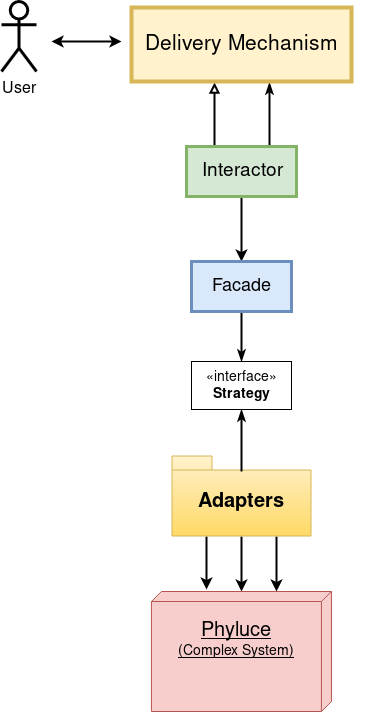

The diagram above was exported from draw.io. Its source (the exported page's mxGraphModel, read from the mxfile embedded in the PNG):
<mxGraphModel dx="1418" dy="811" grid="1" gridSize="10" guides="1" tooltips="1" connect="1" arrows="1" fold="1" page="1" pageScale="1" pageWidth="850" pageHeight="1100" math="0" shadow="0">
  <root>
    <mxCell id="0" />
    <mxCell id="1" parent="0" />
    <mxCell id="I0ZE33RoIlYtpgosH6Py-14" style="edgeStyle=orthogonalEdgeStyle;rounded=0;orthogonalLoop=1;jettySize=auto;html=1;exitX=0.5;exitY=1;exitDx=0;exitDy=0;entryX=0.5;entryY=0;entryDx=0;entryDy=0;strokeWidth=2;" parent="1" source="xJaD9ppI8J21Z4rxE_MC-1" target="xJaD9ppI8J21Z4rxE_MC-2" edge="1">
      <mxGeometry relative="1" as="geometry" />
    </mxCell>
    <mxCell id="I0ZE33RoIlYtpgosH6Py-22" style="edgeStyle=orthogonalEdgeStyle;rounded=0;orthogonalLoop=1;jettySize=auto;html=1;exitX=0.25;exitY=0;exitDx=0;exitDy=0;entryX=0.375;entryY=1.02;entryDx=0;entryDy=0;entryPerimeter=0;startArrow=none;startFill=0;endArrow=block;endFill=0;strokeWidth=2;" parent="1" source="xJaD9ppI8J21Z4rxE_MC-1" target="xJaD9ppI8J21Z4rxE_MC-24" edge="1">
      <mxGeometry relative="1" as="geometry" />
    </mxCell>
    <mxCell id="I0ZE33RoIlYtpgosH6Py-23" style="edgeStyle=orthogonalEdgeStyle;rounded=0;orthogonalLoop=1;jettySize=auto;html=1;exitX=0.75;exitY=0;exitDx=0;exitDy=0;entryX=0.625;entryY=1.017;entryDx=0;entryDy=0;entryPerimeter=0;startArrow=none;startFill=0;endArrow=classicThin;endFill=1;strokeWidth=2;" parent="1" source="xJaD9ppI8J21Z4rxE_MC-1" target="xJaD9ppI8J21Z4rxE_MC-24" edge="1">
      <mxGeometry relative="1" as="geometry" />
    </mxCell>
    <mxCell id="xJaD9ppI8J21Z4rxE_MC-1" value="&lt;font style=&quot;font-size: 19px&quot;&gt;Interactor&lt;/font&gt;" style="rounded=0;whiteSpace=wrap;html=1;strokeWidth=3;strokeColor=#82b366;fillColor=#d5e8d4;" parent="1" vertex="1">
      <mxGeometry x="615" y="205" width="110" height="50" as="geometry" />
    </mxCell>
    <mxCell id="I0ZE33RoIlYtpgosH6Py-18" style="edgeStyle=orthogonalEdgeStyle;rounded=0;orthogonalLoop=1;jettySize=auto;html=1;exitX=0.5;exitY=1;exitDx=0;exitDy=0;entryX=0.5;entryY=0;entryDx=0;entryDy=0;startArrow=none;startFill=0;endArrow=classicThin;endFill=1;strokeWidth=2;" parent="1" source="xJaD9ppI8J21Z4rxE_MC-2" target="xJaD9ppI8J21Z4rxE_MC-10" edge="1">
      <mxGeometry relative="1" as="geometry" />
    </mxCell>
    <mxCell id="xJaD9ppI8J21Z4rxE_MC-2" value="&lt;font style=&quot;font-size: 18px&quot;&gt;Facade&lt;/font&gt;" style="html=1;strokeWidth=3;fillColor=#dae8fc;strokeColor=#6c8ebf;" parent="1" vertex="1">
      <mxGeometry x="620" y="320" width="100" height="50" as="geometry" />
    </mxCell>
    <mxCell id="I0ZE33RoIlYtpgosH6Py-7" style="edgeStyle=orthogonalEdgeStyle;rounded=0;orthogonalLoop=1;jettySize=auto;html=1;exitX=0.5;exitY=1;exitDx=0;exitDy=0;exitPerimeter=0;entryX=0;entryY=0.499;entryDx=0;entryDy=0;entryPerimeter=0;strokeWidth=2;" parent="1" source="xJaD9ppI8J21Z4rxE_MC-3" target="xJaD9ppI8J21Z4rxE_MC-15" edge="1">
      <mxGeometry relative="1" as="geometry" />
    </mxCell>
    <mxCell id="I0ZE33RoIlYtpgosH6Py-9" style="edgeStyle=orthogonalEdgeStyle;rounded=0;orthogonalLoop=1;jettySize=auto;html=1;exitX=0.25;exitY=1;exitDx=0;exitDy=0;exitPerimeter=0;entryX=-0.015;entryY=0.692;entryDx=0;entryDy=0;entryPerimeter=0;strokeWidth=2;" parent="1" source="xJaD9ppI8J21Z4rxE_MC-3" target="xJaD9ppI8J21Z4rxE_MC-15" edge="1">
      <mxGeometry relative="1" as="geometry" />
    </mxCell>
    <mxCell id="I0ZE33RoIlYtpgosH6Py-10" style="edgeStyle=orthogonalEdgeStyle;rounded=0;orthogonalLoop=1;jettySize=auto;html=1;exitX=0.75;exitY=1;exitDx=0;exitDy=0;exitPerimeter=0;entryX=0;entryY=0.306;entryDx=0;entryDy=0;entryPerimeter=0;strokeWidth=2;" parent="1" source="xJaD9ppI8J21Z4rxE_MC-3" target="xJaD9ppI8J21Z4rxE_MC-15" edge="1">
      <mxGeometry relative="1" as="geometry" />
    </mxCell>
    <mxCell id="xJaD9ppI8J21Z4rxE_MC-3" value="&lt;font style=&quot;font-size: 20px&quot;&gt;Adapters&lt;/font&gt;" style="shape=folder;fontStyle=1;spacingTop=10;tabWidth=40;tabHeight=14;tabPosition=left;html=1;gradientColor=#ffd966;fillColor=#fff2cc;strokeColor=#d6b656;" parent="1" vertex="1">
      <mxGeometry x="600.5" y="514.5" width="139" height="80" as="geometry" />
    </mxCell>
    <mxCell id="I0ZE33RoIlYtpgosH6Py-17" style="edgeStyle=orthogonalEdgeStyle;rounded=0;orthogonalLoop=1;jettySize=auto;html=1;exitX=0.5;exitY=1;exitDx=0;exitDy=0;entryX=0.501;entryY=0.189;entryDx=0;entryDy=0;entryPerimeter=0;endArrow=none;endFill=0;strokeWidth=2;startArrow=classicThin;startFill=1;" parent="1" source="xJaD9ppI8J21Z4rxE_MC-10" target="xJaD9ppI8J21Z4rxE_MC-3" edge="1">
      <mxGeometry relative="1" as="geometry" />
    </mxCell>
    <mxCell id="xJaD9ppI8J21Z4rxE_MC-10" value="&lt;font style=&quot;font-size: 14px&quot;&gt;«interface»&lt;br&gt;&lt;/font&gt;&lt;div style=&quot;font-size: 14px&quot;&gt;&lt;font style=&quot;font-size: 14px&quot;&gt;&lt;b&gt;Strategy&lt;/b&gt;&lt;/font&gt;&lt;/div&gt;" style="html=1;" parent="1" vertex="1">
      <mxGeometry x="620" y="420" width="100" height="48" as="geometry" />
    </mxCell>
    <mxCell id="xJaD9ppI8J21Z4rxE_MC-15" value="&lt;blockquote&gt;&lt;blockquote&gt;&lt;div align=&quot;center&quot;&gt;&lt;font style=&quot;font-size: 20px&quot;&gt;Phyluce&lt;/font&gt;&lt;/div&gt;&lt;div style=&quot;font-size: 14px&quot; align=&quot;center&quot;&gt;&lt;font style=&quot;font-size: 14px&quot;&gt;(Complex System)&lt;br&gt;&lt;/font&gt;&lt;/div&gt;&lt;/blockquote&gt;&lt;/blockquote&gt;" style="verticalAlign=top;align=center;spacingTop=8;spacingLeft=2;spacingRight=12;shape=cube;size=10;direction=south;fontStyle=4;html=1;fillColor=#f8cecc;strokeColor=#b85450;" parent="1" vertex="1">
      <mxGeometry x="579.9285714285713" y="650" width="180" height="120" as="geometry" />
    </mxCell>
    <mxCell id="xJaD9ppI8J21Z4rxE_MC-16" value="&lt;div style=&quot;font-size: 16px&quot;&gt;&lt;font style=&quot;font-size: 16px&quot;&gt;User&lt;/font&gt;&lt;/div&gt;&lt;div style=&quot;font-size: 16px&quot;&gt;&lt;br&gt;&lt;/div&gt;" style="shape=umlActor;verticalLabelPosition=bottom;labelBackgroundColor=#ffffff;verticalAlign=top;html=1;strokeWidth=3;" parent="1" vertex="1">
      <mxGeometry x="430" y="60" width="35" height="70" as="geometry" />
    </mxCell>
    <mxCell id="xJaD9ppI8J21Z4rxE_MC-24" value="&lt;font style=&quot;font-size: 21px&quot;&gt;Delivery Mechanism&lt;br&gt;&lt;/font&gt;" style="html=1;strokeColor=#d6b656;strokeWidth=4;align=center;fillColor=#fff2cc;" parent="1" vertex="1">
      <mxGeometry x="560" y="66" width="220" height="74" as="geometry" />
    </mxCell>
    <mxCell id="I0ZE33RoIlYtpgosH6Py-20" value="" style="endArrow=classic;startArrow=classic;html=1;strokeWidth=2;" parent="1" edge="1">
      <mxGeometry width="50" height="50" relative="1" as="geometry">
        <mxPoint x="480" y="100" as="sourcePoint" />
        <mxPoint x="550" y="100" as="targetPoint" />
      </mxGeometry>
    </mxCell>
  </root>
</mxGraphModel>